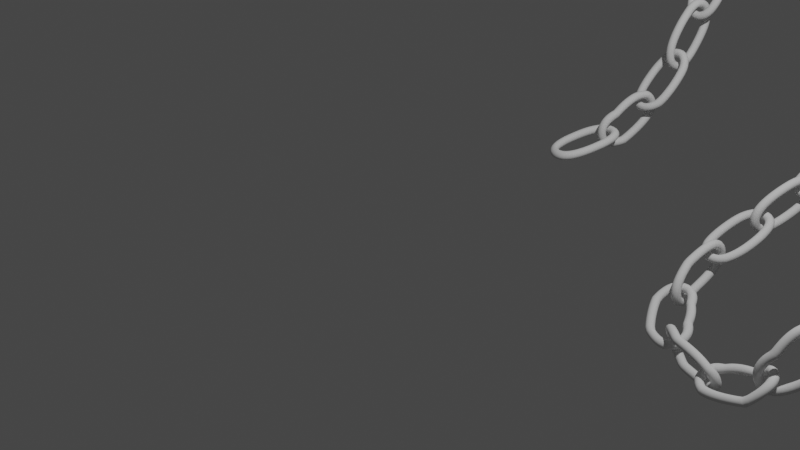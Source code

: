 # Source: blend.blend  (saved by Blender 3.4.6; exported with 4.5.12 LTS)
import bpy
from mathutils import Matrix  # noqa: F401  (used for matrix-valued properties, if any)

bpy.ops.wm.read_factory_settings(use_empty=True)
scene = bpy.context.scene
scene.name = 'Scene'

# ---- collections
col_collection = bpy.data.collections.new('Collection'); scene.collection.children.link(col_collection)

# ---- world
world_world = bpy.data.worlds.new('World'); scene.world = world_world
world_world.use_nodes = True; world_world.node_tree.nodes.clear()
_N = world_world.node_tree.nodes; _L = world_world.node_tree.links
n0 = _N.new('ShaderNodeOutputWorld'); n0.name = 'World Output'; n0.location = (300, 300)
n1 = _N.new('ShaderNodeBackground'); n1.name = 'Background'; n1.location = (10, 300)
n1.inputs[0].default_value = (0.05088, 0.05088, 0.05088, 1.0)
_L.new(n1.outputs[0], n0.inputs[0])
n0.is_active_output = True
world_world.color = (0.05088, 0.05088, 0.05088)
world_world.use_sun_shadow = False
world_world.sun_shadow_jitter_overblur = 0.0

# ---- cameras
cam_camera = bpy.data.cameras.new('Camera')
cam_camera.clip_end = 100.0
cam_camera.ortho_scale = 7.314

# ---- lights
light_light = bpy.data.lights.new('Light', 'POINT')
light_light.transmission_factor = 0.0
light_light.energy = 1000.0
light_light.shadow_soft_size = 0.1
light_light.shadow_maximum_resolution = 0.006
light_light.use_absolute_resolution = True

# ---- curves / text
cu_x = bpy.data.curves.new('贝塞尔圆', 'CURVE')
cu_x.dimensions = '3D'
_sp = cu_x.splines.new('BEZIER'); _sp.bezier_points.add(3)
_sp.bezier_points.foreach_set('co', [-0.4, 0.0, 0.0, 0.0, 0.2, 0.0, 0.4, 0.0, 0.0, 0.0, -0.2, 0.0])
_sp.bezier_points.foreach_set('handle_left', [-0.4, -0.1746, 0.0, -0.1746, 0.2, 0.0, 0.4, 0.1746, 0.0, 0.1746, -0.2, 0.0])
_sp.bezier_points.foreach_set('handle_right', [-0.4, 0.1746, 0.0, 0.1746, 0.2, 0.0, 0.4, -0.1746, 0.0, -0.1746, -0.2, 0.0])
for _p, _l, _r in zip(_sp.bezier_points, ['AUTO', 'AUTO', 'AUTO', 'AUTO'], ['AUTO', 'AUTO', 'AUTO', 'AUTO']): _p.handle_left_type = _l; _p.handle_right_type = _r
_sp.order_u = 0
_sp.order_v = 0
_sp.use_cyclic_u = True
cu_x.use_path = True
cu_x.bevel_depth = 0.05
cu_x.fill_mode = 'FULL'
cu_x_1 = bpy.data.curves.new('贝塞尔曲线', 'CURVE')
cu_x_1.dimensions = '3D'
_sp = cu_x_1.splines.new('BEZIER'); _sp.bezier_points.add(10)
_sp.bezier_points.foreach_set('co', [0.0, 0.0, 0.0, 1.943, 1.827, 4.699, 2.934, -1.626, -1.137, 2.945, 3.337, 0.9472, 6.134, 3.808, 3.223, 7.915, 1.157, 2.907, 8.948, 0.7987, -2.395, 7.12, 6.41, -1.388, 10.31, 6.927, 3.73, 12.94, 5.152, -2.306, 16.26, 1.329, 2.465])
_sp.bezier_points.foreach_set('handle_left', [-0.2556, -0.7669, 0.0, -0.3418, 3.028, 4.699, 4.847, -1.936, -1.137, 3.037, 1.308, 0.1857, 3.83, 3.89, 3.43, 6.604, 2.845, 4.011, 11.26, -0.5986, -1.68, 7.068, 4.165, -0.6396, 9.021, 9.304, 3.771, 12.05, 5.789, -2.306, 16.19, 1.634, 2.465])
_sp.bezier_points.foreach_set('handle_right', [0.6665, 2.0, 0.0, 3.657, 0.9246, 4.699, 0.7571, -1.272, -1.137, 2.807, 6.366, 2.084, 6.878, 3.781, 3.156, 8.772, 0.0545, 2.186, 7.947, 1.405, -2.705, 7.176, 8.878, -2.211, 12.14, 3.532, 3.671, 13.79, 4.537, -2.306, 16.66, -0.3611, 2.465])
for _p, _l, _r in zip(_sp.bezier_points, ['ALIGNED', 'ALIGNED', 'ALIGNED', 'ALIGNED', 'ALIGNED', 'ALIGNED', 'ALIGNED', 'ALIGNED', 'ALIGNED', 'ALIGNED', 'ALIGNED'], ['ALIGNED', 'ALIGNED', 'ALIGNED', 'ALIGNED', 'ALIGNED', 'ALIGNED', 'ALIGNED', 'ALIGNED', 'ALIGNED', 'ALIGNED', 'ALIGNED']): _p.handle_left_type = _l; _p.handle_right_type = _r
_sp.order_u = 0
_sp.order_v = 0
cu_x_1.use_path = True
cu_x_1.fill_mode = 'FULL'

# ---- objects
ob_light = bpy.data.objects.new('Light', light_light)
ob_camera = bpy.data.objects.new('Camera', cam_camera)
ob_x = bpy.data.objects.new('贝塞尔圆', cu_x)
ob_x_1 = bpy.data.objects.new('空物体', None)
ob_x_2 = bpy.data.objects.new('贝塞尔曲线', cu_x_1)

# ---- transforms, parenting, visibility, modifiers, constraints
ob_light.location = (4.076, 1.005, 5.904)
ob_light.rotation_euler = (0.6503, 0.05522, 1.866)
ob_light.lock_rotations_4d = False
ob_light.empty_display_type = 'ARROWS'
ob_light.color = (0.0, 0.0, 0.0, 0.0)
ob_light.lineart.crease_threshold = 0.0
ob_camera.location = (7.359, -6.926, 4.958)
ob_camera.rotation_euler = (1.109, 0.0, 0.8149)
ob_camera.lock_rotations_4d = False
ob_camera.empty_display_type = 'ARROWS'
ob_camera.color = (0.0, 0.0, 0.0, 0.0)
ob_camera.display_type = 'WIRE'
ob_camera.lineart.crease_threshold = 0.0
ob_x.location = (0.0, 3.0, 0.0)
_m = ob_x.modifiers.new('阵列', 'ARRAY')
_m.count = 100
_m.use_relative_offset = False
_m.use_object_offset = True
_m.offset_object = ob_x_1
_m = ob_x.modifiers.new('曲线', 'CURVE')
_m.object = ob_x_2
ob_x_1.location = (0.6491, 3.0, 0.0)
ob_x_1.rotation_euler = (1.571, -0.0, 0.0)
ob_x_2.location = (0.0, 3.0, 0.0)

# ---- collection membership
col_collection.objects.link(ob_light)
col_collection.objects.link(ob_camera)
col_collection.objects.link(ob_x)
col_collection.objects.link(ob_x_1)
col_collection.objects.link(ob_x_2)

# ---- scene / render settings (as saved in the file)
scene.camera = ob_camera
scene.frame_start = 1; scene.frame_end = 250; scene.frame_set(1)
scene.render.engine = 'BLENDER_EEVEE_NEXT'
scene.cycles.sampling_pattern = 'TABULATED_SOBOL'
scene.cycles.use_light_tree = False
scene.view_settings.view_transform = 'Filmic'
bpy.context.view_layer.update()
